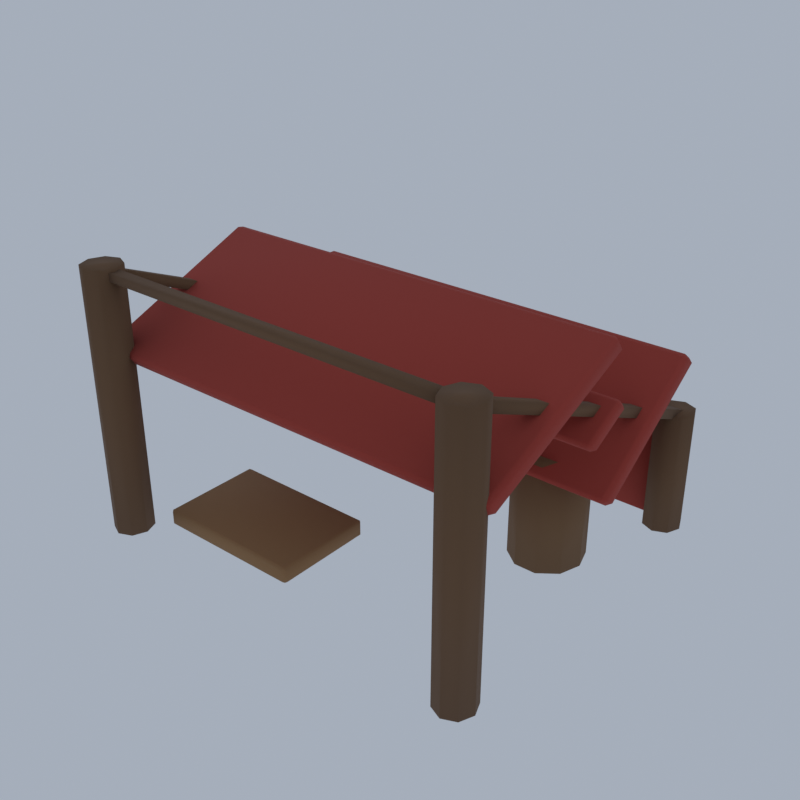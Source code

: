 # Source: RD02_03_camp_set_03.blend  (saved by Blender 5.2.45; exported with 4.5.12 LTS)
import bpy
from mathutils import Matrix  # noqa: F401  (used for matrix-valued properties, if any)

bpy.ops.wm.read_factory_settings(use_empty=True)
scene = bpy.context.scene
scene.name = 'Scene'

# ---- collections
col_collection = bpy.data.collections.new('Collection'); scene.collection.children.link(col_collection)

# ---- materials (node trees are filled in below, after node groups)
mat_vi_fb_cloth_r_fabric = bpy.data.materials.new('vi_fb_cloth_r|Fabric')
mat_vi_fb_cloth_r_fabric.diffuse_color = (0.3787, 0.05112, 0.03561, 1.0)
mat_vi_fb_timber_wood = bpy.data.materials.new('vi_fb_timber|Wood')
mat_vi_fb_timber_wood.diffuse_color = (0.1573, 0.08241, 0.03847, 1.0)
mat_vi_fb_plank_woodplanks = bpy.data.materials.new('vi_fb_plank|WoodPlanks')
mat_vi_fb_plank_woodplanks.diffuse_color = (0.3112, 0.1701, 0.07383, 1.0)
mat_vi_fb_plank_dk_woodplanks = bpy.data.materials.new('vi_fb_plank_dk|WoodPlanks')
mat_vi_fb_plank_dk_woodplanks.diffuse_color = (0.1905, 0.1011, 0.04455, 1.0)

# ---- material node trees
mat_vi_fb_cloth_r_fabric.use_nodes = True; mat_vi_fb_cloth_r_fabric.node_tree.nodes.clear()
_N = mat_vi_fb_cloth_r_fabric.node_tree.nodes; _L = mat_vi_fb_cloth_r_fabric.node_tree.links
n0 = _N.new('ShaderNodeBsdfPrincipled'); n0.name = 'Principled BSDF'; n0.location = (-200, 100)
n0.inputs[0].default_value = (0.3787, 0.05112, 0.03561, 1.0)
n0.inputs[2].default_value = 1.0
n0.inputs[10].default_value = 0.005
n1 = _N.new('ShaderNodeOutputMaterial'); n1.name = 'Material Output'; n1.location = (200, 100)
_L.new(n0.outputs[0], n1.inputs[0])
n1.is_active_output = True
mat_vi_fb_timber_wood.use_nodes = True; mat_vi_fb_timber_wood.node_tree.nodes.clear()
_N = mat_vi_fb_timber_wood.node_tree.nodes; _L = mat_vi_fb_timber_wood.node_tree.links
n0 = _N.new('ShaderNodeBsdfPrincipled'); n0.name = 'Principled BSDF'; n0.location = (-200, 100)
n0.inputs[0].default_value = (0.1573, 0.08241, 0.03847, 1.0)
n0.inputs[2].default_value = 0.88
n0.inputs[10].default_value = 0.005
n1 = _N.new('ShaderNodeOutputMaterial'); n1.name = 'Material Output'; n1.location = (200, 100)
_L.new(n0.outputs[0], n1.inputs[0])
n1.is_active_output = True
mat_vi_fb_plank_woodplanks.use_nodes = True; mat_vi_fb_plank_woodplanks.node_tree.nodes.clear()
_N = mat_vi_fb_plank_woodplanks.node_tree.nodes; _L = mat_vi_fb_plank_woodplanks.node_tree.links
n0 = _N.new('ShaderNodeBsdfPrincipled'); n0.name = 'Principled BSDF'; n0.location = (-200, 100)
n0.inputs[0].default_value = (0.3112, 0.1701, 0.07383, 1.0)
n0.inputs[2].default_value = 0.9
n0.inputs[10].default_value = 0.005
n1 = _N.new('ShaderNodeOutputMaterial'); n1.name = 'Material Output'; n1.location = (200, 100)
_L.new(n0.outputs[0], n1.inputs[0])
n1.is_active_output = True
mat_vi_fb_plank_dk_woodplanks.use_nodes = True; mat_vi_fb_plank_dk_woodplanks.node_tree.nodes.clear()
_N = mat_vi_fb_plank_dk_woodplanks.node_tree.nodes; _L = mat_vi_fb_plank_dk_woodplanks.node_tree.links
n0 = _N.new('ShaderNodeBsdfPrincipled'); n0.name = 'Principled BSDF'; n0.location = (-200, 100)
n0.inputs[0].default_value = (0.1905, 0.1011, 0.04455, 1.0)
n0.inputs[2].default_value = 0.9
n0.inputs[10].default_value = 0.005
n1 = _N.new('ShaderNodeOutputMaterial'); n1.name = 'Material Output'; n1.location = (200, 100)
_L.new(n0.outputs[0], n1.inputs[0])
n1.is_active_output = True

# ---- world
world_world = bpy.data.worlds.new('World'); scene.world = world_world
world_world.use_nodes = True; world_world.node_tree.nodes.clear()
_N = world_world.node_tree.nodes; _L = world_world.node_tree.links
n0 = _N.new('ShaderNodeOutputWorld'); n0.name = 'World Output'; n0.location = (200, 100)
n1 = _N.new('ShaderNodeBackground'); n1.name = 'Background'; n1.location = (-200, 100)
n1.inputs[0].default_value = (0.42, 0.47, 0.55, 1.0)
n1.inputs[1].default_value = 0.9
_L.new(n1.outputs[0], n0.inputs[0])
n0.is_active_output = True
world_world.color = (0.05088, 0.05088, 0.05088)
world_world.sun_shadow_jitter_overblur = 0.0

# ---- meshes
me_camp_piece = bpy.data.meshes.new('camp_piece')
me_camp_piece.from_pydata([(-7.797, -5.563, 6.389), (-7.797, -5.804, 6.436), (-7.966, -5.651, 6.5), (-7.797, -6.07, 6.769), (-7.797, -6.005, 6.944), (-7.966, -5.917, 6.833), (-7.797, 0.5604, 8.953), (-7.966, 0.4721, 9.064), (-7.797, 0.6251, 9.128), (-7.797, 0.1185, 9.508), (-7.797, 0.36, 9.461), (-7.966, 0.2069, 9.397), (7.797, -5.563, 6.389), (7.966, -5.651, 6.5), (7.797, -5.804, 6.436), (7.797, -6.005, 6.944), (7.797, -6.07, 6.769), (7.966, -5.917, 6.833), (7.797, 0.5604, 8.953), (7.797, 0.6251, 9.128), (7.966, 0.4721, 9.064), (7.797, 0.1185, 9.508), (7.966, 0.2069, 9.397), (7.797, 0.36, 9.461), (-7.797, 0.9525, 3.551), (-7.797, 0.7026, 3.554), (-7.966, 0.8297, 3.643), (-7.797, 0.3342, 3.831), (-7.797, 0.3386, 4.012), (-7.966, 0.4613, 3.92), (-7.797, 5.53, 6.757), (-7.966, 5.407, 6.849), (-7.797, 5.534, 6.938), (-7.797, 4.916, 7.218), (-7.797, 5.166, 7.215), (-7.966, 5.039, 7.126), (7.797, 0.9525, 3.551), (7.966, 0.8297, 3.643), (7.797, 0.7026, 3.554), (7.797, 0.3386, 4.012), (7.797, 0.3342, 3.831), (7.966, 0.4613, 3.92), (7.797, 5.53, 6.757), (7.797, 5.534, 6.938), (7.966, 5.407, 6.849), (7.797, 4.916, 7.218), (7.966, 5.039, 7.126), (7.797, 5.166, 7.215), (-7.831, -0.4298, 6.067), (-7.831, -0.6273, 6.09), (-7.966, -0.5129, 6.15), (-7.831, -0.8767, 6.339), (-7.831, -0.8454, 6.482), (-7.966, -0.7623, 6.399), (-7.831, 1.058, 6.851), (-7.966, 0.9744, 6.934), (-7.831, 1.089, 6.994), (-7.831, 0.6419, 7.266), (-7.831, 0.8394, 7.243), (-7.966, 0.725, 7.183), (7.831, -0.4298, 6.067), (7.966, -0.5129, 6.15), (7.831, -0.6273, 6.09), (7.831, -0.8454, 6.482), (7.831, -0.8767, 6.339), (7.966, -0.7623, 6.399), (7.831, 1.058, 6.851), (7.831, 1.089, 6.994), (7.966, 0.9744, 6.934), (7.831, 0.6419, 7.266), (7.966, 0.725, 7.183), (7.831, 0.8394, 7.243), (-7.525, 6.399, 0.0), (-7.525, 6.293, 0.07692), (-7.627, 6.399, 0.07692), (-7.525, 6.293, 4.026), (-7.525, 6.399, 4.103), (-7.627, 6.399, 4.026), (-7.525, 6.894, 0.0), (-7.627, 6.894, 0.07692), (-7.525, 7.0, 0.07692), (-7.525, 6.894, 4.103), (-7.525, 7.0, 4.026), (-7.627, 6.894, 4.026), (7.525, 6.399, 0.0), (7.627, 6.399, 0.07692), (7.525, 6.293, 0.07692), (7.525, 6.399, 4.103), (7.525, 6.293, 4.026), (7.627, 6.399, 4.026), (7.525, 6.894, 0.0), (7.525, 7.0, 0.07692), (7.627, 6.894, 0.07692), (7.525, 6.894, 4.103), (7.627, 6.894, 4.026), (7.525, 7.0, 4.026), (-6.576, -6.258, 0.0), (-6.576, -6.258, 10.0), (-6.785, -5.733, 0.0), (-6.785, -5.733, 10.0), (-7.288, -5.515, 0.0), (-7.288, -5.515, 10.0), (-7.791, -5.733, 0.0), (-7.791, -5.733, 10.0), (-8.0, -6.258, 0.0), (-8.0, -6.258, 10.0), (-7.791, -6.783, 0.0), (-7.791, -6.783, 10.0), (-7.288, -7.0, 0.0), (-7.288, -7.0, 10.0), (-6.785, -6.783, 0.0), (-6.785, -6.783, 10.0), (-6.576, 6.116, 0.0), (-6.576, 6.116, 4.615), (-6.785, 6.641, 0.0), (-6.785, 6.641, 4.615), (-7.288, 6.859, 0.0), (-7.288, 6.859, 4.615), (-7.791, 6.641, 0.0), (-7.791, 6.641, 4.615), (-8.0, 6.116, 0.0), (-8.0, 6.116, 4.615), (-7.791, 5.591, 0.0), (-7.791, 5.591, 4.615), (-7.288, 5.374, 0.0), (-7.288, 5.374, 4.615), (-6.785, 5.591, 0.0), (-6.785, 5.591, 4.615), (-7.068, -6.374, 9.6), (-7.068, 6.0, 4.343), (-7.508, 6.0, 4.343), (-7.508, -6.374, 9.6), (-7.068, -6.141, 9.887), (-7.068, 6.232, 4.631), (-7.508, 6.232, 4.631), (-7.508, -6.141, 9.887), (8.0, -6.258, 0.0), (8.0, -6.258, 10.0), (7.791, -5.733, 0.0), (7.791, -5.733, 10.0), (7.288, -5.515, 0.0), (7.288, -5.515, 10.0), (6.785, -5.733, 0.0), (6.785, -5.733, 10.0), (6.576, -6.258, 0.0), (6.576, -6.258, 10.0), (6.785, -6.783, 0.0), (6.785, -6.783, 10.0), (7.288, -7.0, 0.0), (7.288, -7.0, 10.0), (7.791, -6.783, 0.0), (7.791, -6.783, 10.0), (8.0, 6.116, 0.0), (8.0, 6.116, 4.615), (7.791, 6.641, 0.0), (7.791, 6.641, 4.615), (7.288, 6.859, 0.0), (7.288, 6.859, 4.615), (6.785, 6.641, 0.0), (6.785, 6.641, 4.615), (6.576, 6.116, 0.0), (6.576, 6.116, 4.615), (6.785, 5.591, 0.0), (6.785, 5.591, 4.615), (7.288, 5.374, 0.0), (7.288, 5.374, 4.615), (7.791, 5.591, 0.0), (7.791, 5.591, 4.615), (7.508, -6.374, 9.6), (7.508, 6.0, 4.343), (7.068, 6.0, 4.343), (7.068, -6.374, 9.6), (7.508, -6.141, 9.887), (7.508, 6.232, 4.631), (7.068, 6.232, 4.631), (7.068, -6.141, 9.887), (-7.288, -6.47, 9.59), (7.288, -6.47, 9.59), (7.288, -6.045, 9.59), (-7.288, -6.045, 9.59), (-7.288, -6.47, 9.897), (7.288, -6.47, 9.897), (7.288, -6.045, 9.897), (-7.288, -6.045, 9.897), (-6.169, -5.268, 0.0), (-6.169, -5.374, 0.07692), (-6.271, -5.268, 0.07692), (-6.169, -5.374, 0.5641), (-6.169, -5.268, 0.641), (-6.271, -5.268, 0.5641), (-6.169, -1.591, 0.0), (-6.271, -1.591, 0.07692), (-6.169, -1.485, 0.07692), (-6.169, -1.591, 0.641), (-6.169, -1.485, 0.5641), (-6.271, -1.591, 0.5641), (-0.6102, -5.268, 0.0), (-0.5085, -5.268, 0.07692), (-0.6102, -5.374, 0.07692), (-0.6102, -5.268, 0.641), (-0.6102, -5.374, 0.5641), (-0.5085, -5.268, 0.5641), (-0.6102, -1.591, 0.0), (-0.6102, -1.485, 0.07692), (-0.5085, -1.591, 0.07692), (-0.6102, -1.591, 0.641), (-0.5085, -1.591, 0.5641), (-0.6102, -1.485, 0.5641), (6.441, 1.874, 0.0), (6.441, 1.874, 4.359), (6.182, 2.705, 0.0), (6.182, 2.705, 4.359), (5.504, 3.219, 0.0), (5.504, 3.219, 4.359), (4.666, 3.219, 0.0), (4.666, 3.219, 4.359), (3.988, 2.705, 0.0), (3.988, 2.705, 4.359), (3.729, 1.874, 0.0), (3.729, 1.874, 4.359), (3.988, 1.043, 0.0), (3.988, 1.043, 4.359), (4.666, 0.5288, 0.0), (4.666, 0.5288, 4.359), (5.504, 0.5288, 0.0), (5.504, 0.5288, 4.359), (6.182, 1.043, 0.0), (6.182, 1.043, 4.359)], [], [(0, 1, 2), (3, 4, 5), (6, 7, 8), (9, 10, 11), (12, 13, 14), (15, 16, 17), (18, 19, 20), (21, 22, 23), (6, 0, 2, 7), (1, 3, 5, 2), (4, 9, 11, 5), (10, 8, 7, 11), (18, 6, 8, 19), (9, 21, 23, 10), (22, 20, 19, 23), (12, 18, 20, 13), (21, 15, 17, 22), (16, 14, 13, 17), (0, 12, 14, 1), (15, 4, 3, 16), (6, 18, 12, 0), (2, 5, 11, 7), (14, 16, 3, 1), (21, 9, 4, 15), (8, 10, 23, 19), (20, 22, 17, 13), (24, 25, 26), (27, 28, 29), (30, 31, 32), (33, 34, 35), (36, 37, 38), (39, 40, 41), (42, 43, 44), (45, 46, 47), (30, 24, 26, 31), (25, 27, 29, 26), (28, 33, 35, 29), (34, 32, 31, 35), (42, 30, 32, 43), (33, 45, 47, 34), (46, 44, 43, 47), (36, 42, 44, 37), (45, 39, 41, 46), (40, 38, 37, 41), (24, 36, 38, 25), (39, 28, 27, 40), (30, 42, 36, 24), (26, 29, 35, 31), (38, 40, 27, 25), (45, 33, 28, 39), (32, 34, 47, 43), (44, 46, 41, 37), (48, 49, 50), (51, 52, 53), (54, 55, 56), (57, 58, 59), (60, 61, 62), (63, 64, 65), (66, 67, 68), (69, 70, 71), (54, 48, 50, 55), (49, 51, 53, 50), (52, 57, 59, 53), (58, 56, 55, 59), (66, 54, 56, 67), (57, 69, 71, 58), (70, 68, 67, 71), (60, 66, 68, 61), (69, 63, 65, 70), (64, 62, 61, 65), (48, 60, 62, 49), (63, 52, 51, 64), (54, 66, 60, 48), (50, 53, 59, 55), (62, 64, 51, 49), (69, 57, 52, 63), (56, 58, 71, 67), (68, 70, 65, 61), (72, 73, 74), (75, 76, 77), (78, 79, 80), (81, 82, 83), (84, 85, 86), (87, 88, 89), (90, 91, 92), (93, 94, 95), (78, 72, 74, 79), (73, 75, 77, 74), (76, 81, 83, 77), (82, 80, 79, 83), (90, 78, 80, 91), (81, 93, 95, 82), (94, 92, 91, 95), (84, 90, 92, 85), (93, 87, 89, 94), (88, 86, 85, 89), (72, 84, 86, 73), (87, 76, 75, 88), (78, 90, 84, 72), (74, 77, 83, 79), (86, 88, 75, 73), (93, 81, 76, 87), (80, 82, 95, 91), (92, 94, 89, 85), (110, 108, 106, 104, 102, 100, 98, 96), (97, 99, 101, 103, 105, 107, 109, 111), (96, 98, 99, 97), (98, 100, 101, 99), (100, 102, 103, 101), (102, 104, 105, 103), (104, 106, 107, 105), (106, 108, 109, 107), (108, 110, 111, 109), (110, 96, 97, 111), (126, 124, 122, 120, 118, 116, 114, 112), (113, 115, 117, 119, 121, 123, 125, 127), (112, 114, 115, 113), (114, 116, 117, 115), (116, 118, 119, 117), (118, 120, 121, 119), (120, 122, 123, 121), (122, 124, 125, 123), (124, 126, 127, 125), (126, 112, 113, 127), (128, 131, 130, 129), (132, 133, 134, 135), (128, 129, 133, 132), (129, 130, 134, 133), (130, 131, 135, 134), (131, 128, 132, 135), (150, 148, 146, 144, 142, 140, 138, 136), (137, 139, 141, 143, 145, 147, 149, 151), (136, 138, 139, 137), (138, 140, 141, 139), (140, 142, 143, 141), (142, 144, 145, 143), (144, 146, 147, 145), (146, 148, 149, 147), (148, 150, 151, 149), (150, 136, 137, 151), (166, 164, 162, 160, 158, 156, 154, 152), (153, 155, 157, 159, 161, 163, 165, 167), (152, 154, 155, 153), (154, 156, 157, 155), (156, 158, 159, 157), (158, 160, 161, 159), (160, 162, 163, 161), (162, 164, 165, 163), (164, 166, 167, 165), (166, 152, 153, 167), (168, 171, 170, 169), (172, 173, 174, 175), (168, 169, 173, 172), (169, 170, 174, 173), (170, 171, 175, 174), (171, 168, 172, 175), (176, 179, 178, 177), (180, 181, 182, 183), (176, 177, 181, 180), (177, 178, 182, 181), (178, 179, 183, 182), (179, 176, 180, 183), (184, 185, 186), (187, 188, 189), (190, 191, 192), (193, 194, 195), (196, 197, 198), (199, 200, 201), (202, 203, 204), (205, 206, 207), (190, 184, 186, 191), (185, 187, 189, 186), (188, 193, 195, 189), (194, 192, 191, 195), (202, 190, 192, 203), (193, 205, 207, 194), (206, 204, 203, 207), (196, 202, 204, 197), (205, 199, 201, 206), (200, 198, 197, 201), (184, 196, 198, 185), (199, 188, 187, 200), (190, 202, 196, 184), (186, 189, 195, 191), (198, 200, 187, 185), (205, 193, 188, 199), (192, 194, 207, 203), (204, 206, 201, 197), (226, 224, 222, 220, 218, 216, 214, 212, 210, 208), (209, 211, 213, 215, 217, 219, 221, 223, 225, 227), (208, 210, 211, 209), (210, 212, 213, 211), (212, 214, 215, 213), (214, 216, 217, 215), (216, 218, 219, 217), (218, 220, 221, 219), (220, 222, 223, 221), (222, 224, 225, 223), (224, 226, 227, 225), (226, 208, 209, 227)])
me_camp_piece.polygons.foreach_set('use_smooth', [True] * 200)
me_camp_piece.polygons.foreach_set('material_index', [0, 0, 0, 0, 0, 0, 0, 0, 0, 0, 0, 0, 0, 0, 0, 0, 0, 0, 0, 0, 0, 0, 0, 0, 0, 0, 0, 0, 0, 0, 0, 0, 0, 0, 0, 0, 0, 0, 0, 0, 0, 0, 0, 0, 0, 0, 0, 0, 0, 0, 0, 0, 0, 0, 0, 0, 0, 0, 0, 0, 0, 0, 0, 0, 0, 0, 0, 0, 0, 0, 0, 0, 0, 0, 0, 0, 0, 0, 0, 0, 0, 0, 0, 0, 0, 0, 0, 0, 0, 0, 0, 0, 0, 0, 0, 0, 0, 0, 0, 0, 0, 0, 0, 0, 1, 1, 1, 1, 1, 1, 1, 1, 1, 1, 1, 1, 1, 1, 1, 1, 1, 1, 1, 1, 1, 1, 1, 1, 1, 1, 1, 1, 1, 1, 1, 1, 1, 1, 1, 1, 1, 1, 1, 1, 1, 1, 1, 1, 1, 1, 1, 1, 1, 1, 1, 1, 1, 1, 1, 1, 1, 1, 2, 2, 2, 2, 2, 2, 2, 2, 2, 2, 2, 2, 2, 2, 2, 2, 2, 2, 2, 2, 2, 2, 2, 2, 2, 2, 3, 3, 3, 3, 3, 3, 3, 3, 3, 3, 3, 3])
_k = set([(0, 1), (0, 2), (0, 6), (0, 12), (1, 2), (1, 3), (1, 14), (2, 5), (2, 7), (3, 4), (3, 5), (3, 16), (4, 5), (4, 9), (4, 15), (5, 11), (6, 7), (6, 8), (6, 18), (7, 8), (7, 11), (8, 10), (8, 19), (9, 10), (9, 11), (9, 21), (10, 11), (10, 23), (12, 13), (12, 14), (12, 18), (13, 14), (13, 17), (13, 20), (14, 16), (15, 16), (15, 17), (15, 21), (16, 17), (17, 22), (18, 19), (18, 20), (19, 20), (19, 23), (20, 22), (21, 22), (21, 23), (22, 23), (24, 25), (24, 26), (24, 30), (24, 36), (25, 26), (25, 27), (25, 38), (26, 29), (26, 31), (27, 28), (27, 29), (27, 40), (28, 29), (28, 33), (28, 39), (29, 35), (30, 31), (30, 32), (30, 42), (31, 32), (31, 35), (32, 34), (32, 43), (33, 34), (33, 35), (33, 45), (34, 35), (34, 47), (36, 37), (36, 38), (36, 42), (37, 38), (37, 41), (37, 44), (38, 40), (39, 40), (39, 41), (39, 45), (40, 41), (41, 46), (42, 43), (42, 44), (43, 44), (43, 47), (44, 46), (45, 46), (45, 47), (46, 47), (48, 49), (48, 50), (48, 54), (48, 60), (49, 50), (49, 51), (49, 62), (50, 53), (50, 55), (51, 52), (51, 53), (51, 64), (52, 53), (52, 57), (52, 63), (53, 59), (54, 55), (54, 56), (54, 66), (55, 56), (55, 59), (56, 58), (56, 67), (57, 58), (57, 59), (57, 69), (58, 59), (58, 71), (60, 61), (60, 62), (60, 66), (61, 62), (61, 65), (61, 68), (62, 64), (63, 64), (63, 65), (63, 69), (64, 65), (65, 70), (66, 67), (66, 68), (67, 68), (67, 71), (68, 70), (69, 70), (69, 71), (70, 71), (72, 73), (72, 74), (72, 78), (72, 84), (73, 74), (73, 75), (73, 86), (74, 77), (74, 79), (75, 76), (75, 77), (75, 88), (76, 77), (76, 81), (76, 87), (77, 83), (78, 79), (78, 80), (78, 90), (79, 80), (79, 83), (80, 82), (80, 91), (81, 82), (81, 83), (81, 93), (82, 83), (82, 95), (84, 85), (84, 86), (84, 90), (85, 86), (85, 89), (85, 92), (86, 88), (87, 88), (87, 89), (87, 93), (88, 89), (89, 94), (90, 91), (90, 92), (91, 92), (91, 95), (92, 94), (93, 94), (93, 95), (94, 95), (96, 97), (96, 98), (96, 110), (97, 99), (97, 111), (98, 99), (98, 100), (99, 101), (100, 101), (100, 102), (101, 103), (102, 103), (102, 104), (103, 105), (104, 105), (104, 106), (105, 107), (106, 107), (106, 108), (107, 109), (108, 109), (108, 110), (109, 111), (110, 111), (112, 113), (112, 114), (112, 126), (113, 115), (113, 127), (114, 115), (114, 116), (115, 117), (116, 117), (116, 118), (117, 119), (118, 119), (118, 120), (119, 121), (120, 121), (120, 122), (121, 123), (122, 123), (122, 124), (123, 125), (124, 125), (124, 126), (125, 127), (126, 127), (128, 129), (128, 131), (128, 132), (129, 130), (129, 133), (130, 131), (130, 134), (131, 135), (132, 133), (132, 135), (133, 134), (134, 135), (136, 137), (136, 138), (136, 150), (137, 139), (137, 151), (138, 139), (138, 140), (139, 141), (140, 141), (140, 142), (141, 143), (142, 143), (142, 144), (143, 145), (144, 145), (144, 146), (145, 147), (146, 147), (146, 148), (147, 149), (148, 149), (148, 150), (149, 151), (150, 151), (152, 153), (152, 154), (152, 166), (153, 155), (153, 167), (154, 155), (154, 156), (155, 157), (156, 157), (156, 158), (157, 159), (158, 159), (158, 160), (159, 161), (160, 161), (160, 162), (161, 163), (162, 163), (162, 164), (163, 165), (164, 165), (164, 166), (165, 167), (166, 167), (168, 169), (168, 171), (168, 172), (169, 170), (169, 173), (170, 171), (170, 174), (171, 175), (172, 173), (172, 175), (173, 174), (174, 175), (176, 177), (176, 179), (176, 180), (177, 178), (177, 181), (178, 179), (178, 182), (179, 183), (180, 181), (180, 183), (181, 182), (182, 183), (184, 185), (184, 186), (184, 190), (184, 196), (185, 186), (185, 187), (185, 198), (186, 189), (186, 191), (187, 188), (187, 189), (187, 200), (188, 189), (188, 193), (188, 199), (189, 195), (190, 191), (190, 192), (190, 202), (191, 192), (191, 195), (192, 194), (192, 203), (193, 194), (193, 195), (193, 205), (194, 195), (194, 207), (196, 197), (196, 198), (196, 202), (197, 198), (197, 201), (197, 204), (198, 200), (199, 200), (199, 201), (199, 205), (200, 201), (201, 206), (202, 203), (202, 204), (203, 204), (203, 207), (204, 206), (205, 206), (205, 207), (206, 207), (208, 209), (208, 210), (208, 226), (209, 211), (209, 227), (210, 211), (210, 212), (211, 213), (212, 213), (212, 214), (213, 215), (214, 215), (214, 216), (215, 217), (216, 217), (216, 218), (217, 219), (218, 219), (218, 220), (219, 221), (220, 221), (220, 222), (221, 223), (222, 223), (222, 224), (223, 225), (224, 225), (224, 226), (225, 227), (226, 227)])
me_camp_piece.attributes.new('sharp_edge', 'BOOLEAN', 'EDGE').data.foreach_set('value', [ (min(e.vertices), max(e.vertices)) in _k for e in me_camp_piece.edges])
me_camp_piece.materials.append(mat_vi_fb_cloth_r_fabric)
me_camp_piece.materials.append(mat_vi_fb_timber_wood)
me_camp_piece.materials.append(mat_vi_fb_plank_woodplanks)
me_camp_piece.materials.append(mat_vi_fb_plank_dk_woodplanks)
me_camp_piece.update()

# ---- objects
ob_camp_piece = bpy.data.objects.new('camp_piece', me_camp_piece)

# ---- transforms, parenting, visibility, modifiers, constraints
ob_camp_piece.location = (0.0, 0.0, 0.0)

# ---- collection membership
scene.collection.objects.link(ob_camp_piece)

# ---- scene / render settings (as saved in the file)
scene.frame_start = 1; scene.frame_end = 250; scene.frame_set(1)
scene.render.engine = 'CYCLES'
scene.render.resolution_x = 420
scene.render.resolution_y = 420
scene.render.bake_bias = 0.0
scene.render.bake_samples = 0
scene.render.compositor_device = 'GPU'
scene.cycles.samples = 24
scene.cycles.adaptive_threshold = 0.05
scene.cycles.max_bounces = 4
scene.cycles.diffuse_bounces = 2
scene.cycles.glossy_bounces = 2
scene.cycles.transmission_bounces = 2
scene.cycles.transparent_max_bounces = 4
scene.eevee.taa_render_samples = 48
scene.eevee.use_volume_custom_range = False
scene.eevee.fast_gi_thickness_near = 0.1
scene.eevee.fast_gi_thickness_far = 0.0
scene.eevee.ray_tracing_options.screen_trace_thickness = 0.1
scene.view_settings.view_transform = 'Standard'
bpy.context.view_layer.update()

# ---- added for rendering (the .blend has no active camera): camera
cam_auto = bpy.data.cameras.new('AutoCamera')
cam_auto.lens = 50.0
cam_auto.sensor_width = 36.0
cam_auto.clip_end = 1000.0
ob_auto_camera = bpy.data.objects.new('AutoCamera', cam_auto)
scene.collection.objects.link(ob_auto_camera)
ob_auto_camera.location = (21.7379, -26.0854, 22.3903)
ob_auto_camera.rotation_euler = (1.09748, -7.21219e-08, 0.694738)
scene.camera = ob_auto_camera
bpy.context.view_layer.update()

